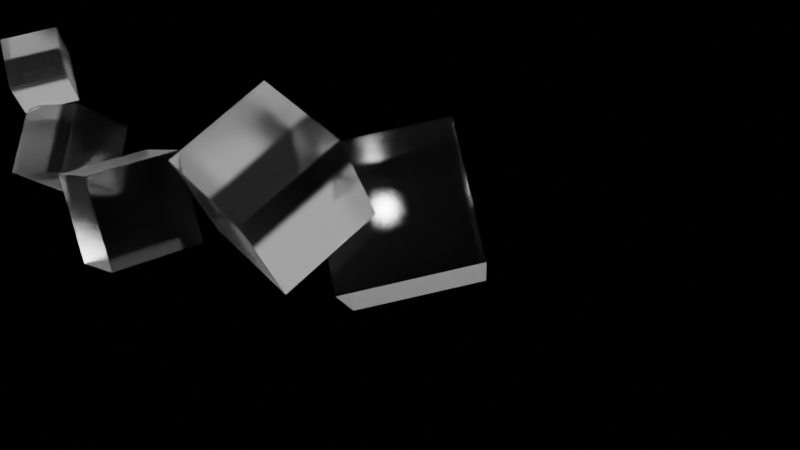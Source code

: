 # Source: Fondos_BG.blend  (saved by Blender 2.91.10; exported with 4.5.12 LTS)
import bpy
from mathutils import Matrix  # noqa: F401  (used for matrix-valued properties, if any)

bpy.ops.wm.read_factory_settings(use_empty=True)
scene = bpy.context.scene
scene.name = 'Scene'

# ---- collections
col_collection = bpy.data.collections.new('Collection'); scene.collection.children.link(col_collection)

# ---- materials (node trees are filled in below, after node groups)
mat_material = bpy.data.materials.new('Material')
mat_material.alpha_threshold = 0.0
mat_material.use_transparent_shadow = False
mat_material.use_raytrace_refraction = True
mat_material.use_screen_refraction = True
mat_material.thickness_mode = 'SLAB'
mat_material.line_color = (0.0, 0.0, 0.0, 1.0)

# ---- material node trees
mat_material.use_nodes = True; mat_material.node_tree.nodes.clear()
_N = mat_material.node_tree.nodes; _L = mat_material.node_tree.links
n0 = _N.new('ShaderNodeOutputMaterial'); n0.name = 'Material Output'; n0.location = (300, 300)
n1 = _N.new('ShaderNodeBsdfGlass'); n1.name = 'Glass BSDF'; n1.location = (10, 300)
n1.distribution = 'BECKMANN'
n1.inputs[1].default_value = 0.2504
n1.inputs[2].default_value = 1.35
_L.new(n1.outputs[0], n0.inputs[0])
n0.is_active_output = True

# ---- world
world_world = bpy.data.worlds.new('World'); scene.world = world_world
world_world.use_nodes = True; world_world.node_tree.nodes.clear()
_N = world_world.node_tree.nodes; _L = world_world.node_tree.links
n0 = _N.new('ShaderNodeOutputWorld'); n0.name = 'World Output'; n0.location = (300, 300)
n1 = _N.new('ShaderNodeBackground'); n1.name = 'Background'; n1.location = (10, 300)
n1.inputs[0].default_value = (0.0, 0.0, 0.0, 1.0)
_L.new(n1.outputs[0], n0.inputs[0])
n0.is_active_output = True
world_world.color = (0.05088, 0.05088, 0.05088)
world_world.use_sun_shadow = False
world_world.sun_shadow_jitter_overblur = 0.0

# ---- cameras
cam_camera = bpy.data.cameras.new('Camera')
cam_camera.clip_end = 100.0
cam_camera.ortho_scale = 7.314

# ---- lights
light_light = bpy.data.lights.new('Light', 'POINT')
light_light.transmission_factor = 0.0
light_light.energy = 1e+04
light_light.shadow_soft_size = 0.1
light_light.shadow_maximum_resolution = 0.006
light_light.use_absolute_resolution = True
light_area = bpy.data.lights.new('Area', 'AREA')
light_area.transmission_factor = 0.0
light_area.energy = 785.4
light_area.shadow_soft_size = 25.0
light_area.shadow_maximum_resolution = 0.006
light_area.use_absolute_resolution = True
light_area.size = 25.0
light_area.size_y = 1.0
light_area_001 = bpy.data.lights.new('Area.001', 'AREA')
light_area_001.transmission_factor = 0.0
light_area_001.energy = 785.4
light_area_001.shadow_soft_size = 25.0
light_area_001.shadow_maximum_resolution = 0.006
light_area_001.use_absolute_resolution = True
light_area_001.size = 25.0
light_area_001.size_y = 1.0

# ---- meshes
me_cube = bpy.data.meshes.new('Cube')
me_cube.from_pydata([(1.0, 1.0, 1.0), (1.0, 1.0, -1.0), (1.0, -1.0, 1.0), (1.0, -1.0, -1.0), (-1.0, 1.0, 1.0), (-1.0, 1.0, -1.0), (-1.0, -1.0, 1.0), (-1.0, -1.0, -1.0)], [], [(0, 4, 6, 2), (3, 2, 6, 7), (7, 6, 4, 5), (5, 1, 3, 7), (1, 0, 2, 3), (5, 4, 0, 1)])
_uv = me_cube.uv_layers.new(name='UVMap')
_uv.uv.foreach_set('vector', [0.625, 0.5, 0.875, 0.5, 0.875, 0.75, 0.625, 0.75, 0.375, 0.75, 0.625, 0.75, 0.625, 1.0, 0.375, 1.0, 0.375, 0.0, 0.625, 0.0, 0.625, 0.25, 0.375, 0.25, 0.125, 0.5, 0.375, 0.5, 0.375, 0.75, 0.125, 0.75, 0.375, 0.5, 0.625, 0.5, 0.625, 0.75, 0.375, 0.75, 0.375, 0.25, 0.625, 0.25, 0.625, 0.5, 0.375, 0.5])
me_cube.materials.append(mat_material)
me_cube.use_remesh_preserve_volume = False
me_cube.use_remesh_preserve_attributes = False
me_cube.use_mirror_vertex_groups = False
me_cube.update()

# ---- objects
ob_cube = bpy.data.objects.new('Cube', me_cube)
ob_light = bpy.data.objects.new('Light', light_light)
ob_camera = bpy.data.objects.new('Camera', cam_camera)
ob_area = bpy.data.objects.new('Area', light_area)
ob_area_001 = bpy.data.objects.new('Area.001', light_area_001)
ob_empty = bpy.data.objects.new('Empty', None)

# ---- transforms, parenting, visibility, modifiers, constraints
ob_cube.location = (0.0, 0.0, 0.0)
ob_cube.rotation_euler = (-10.34, 4.425, 5.573)
ob_cube.lock_rotations_4d = False
ob_cube.empty_display_type = 'ARROWS'
ob_cube.lineart.crease_threshold = 0.0
_m = ob_cube.modifiers.new('Array', 'ARRAY')
_m.count = 5
_m.use_object_offset = True
_m.offset_object = ob_empty
ob_light.location = (-0.2162, 3.475, 0.07587)
ob_light.rotation_euler = (0.6503, 0.05522, 1.866)
ob_light.lock_rotations_4d = False
ob_light.empty_display_type = 'ARROWS'
ob_light.color = (0.0, 0.0, 0.0, 0.0)
ob_light.lineart.crease_threshold = 0.0
ob_camera.location = (0.0, -15.51, 0.0)
ob_camera.rotation_euler = (1.565, 2.22e-16, 2.208e-16)
ob_camera.lock_rotations_4d = False
ob_camera.empty_display_type = 'ARROWS'
ob_camera.color = (0.0, 0.0, 0.0, 0.0)
ob_camera.display_type = 'WIRE'
ob_camera.lineart.crease_threshold = 0.0
ob_area.location = (8.843e-16, 0.1199, 7.741)
ob_area.lineart.crease_threshold = 0.0
ob_area_001.location = (5.871e-15, -0.4852, -14.71)
ob_area_001.rotation_euler = (3.122, -4.27e-18, -4.44e-16)
ob_area_001.lineart.crease_threshold = 0.0
ob_empty.location = (-1.118, -2.121, -1.536)
ob_empty.rotation_euler = (-3.812, -0.5843, 4.395)
ob_empty.scale = (0.769, 0.769, 0.769)
ob_empty.lineart.crease_threshold = 0.0

# ---- collection membership
col_collection.objects.link(ob_cube)
col_collection.objects.link(ob_light)
col_collection.objects.link(ob_camera)
col_collection.objects.link(ob_area)
col_collection.objects.link(ob_area_001)
col_collection.objects.link(ob_empty)

# ---- scene / render settings (as saved in the file)
scene.camera = ob_camera
scene.frame_start = 1; scene.frame_end = 250; scene.frame_set(170)
scene.render.engine = 'BLENDER_EEVEE_NEXT'
scene.cycles.use_denoising = False
scene.cycles.samples = 128
scene.cycles.sampling_pattern = 'TABULATED_SOBOL'
scene.cycles.use_adaptive_sampling = False
scene.cycles.use_light_tree = False
scene.eevee.use_gtao = True
scene.eevee.use_raytracing = True
scene.view_settings.view_transform = 'Filmic'
bpy.context.view_layer.update()
